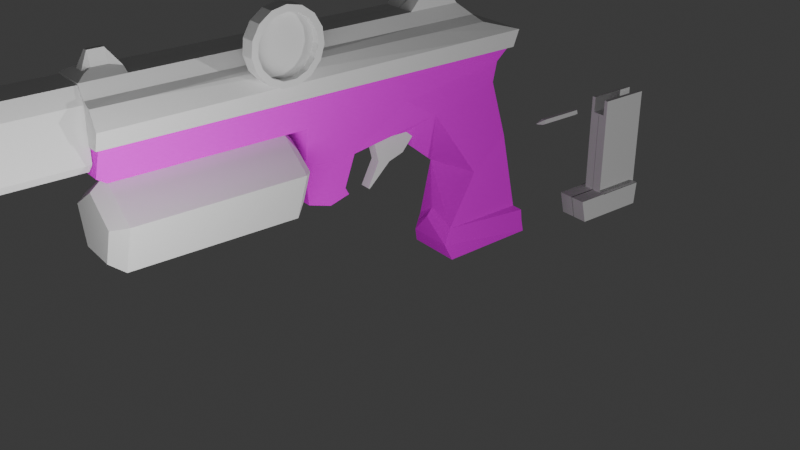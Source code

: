 # Source: Untitled11.blend  (saved by Blender 5.1.29; exported with 4.5.12 LTS)
import bpy
from mathutils import Matrix  # noqa: F401  (used for matrix-valued properties, if any)

bpy.ops.wm.read_factory_settings(use_empty=True)
scene = bpy.context.scene
scene.name = 'Scene'

# ---- collections
col_collection = bpy.data.collections.new('Collection'); scene.collection.children.link(col_collection)

# ---- images (referenced by path relative to the original .blend; pixels are not part of the script)
import os
ASSET_DIR = os.environ.get("B2B_ASSET_DIR", "")  # directory of the original .blend (textures are referenced by path, not embedded)
HERE = os.path.dirname(os.path.abspath(__file__))  # packed textures are extracted next to this script under _unpacked/

def load_image(name, relpath, width, height, colorspace="sRGB"):
    """Load a texture the original file referenced (path relative to the .blend, or extracted next to this script)."""
    p = next((c for c in (os.path.join(HERE, relpath), os.path.join(ASSET_DIR, relpath)) if relpath and os.path.exists(c)), "")
    if p:
        img = bpy.data.images.load(p, check_existing=True)
        img.name = name
    else:  # same state as the original file: an image datablock whose file is absent (Cycles renders it pink)
        img = bpy.data.images.new(name, width, height)
        img.source = "FILE"
        img.filepath = "//" + (relpath or name)
    img.colorspace_settings.name = colorspace
    return img
img_handleuvtext_png = load_image('HandleUVText.png', 'GasPistol/HandleUVText.png', 1024, 1024, 'sRGB')

# ---- materials (node trees are filled in below, after node groups)
mat_material_001 = bpy.data.materials.new('Material.001')

# ---- material node trees
mat_material_001.use_nodes = True; mat_material_001.node_tree.nodes.clear()
_N = mat_material_001.node_tree.nodes; _L = mat_material_001.node_tree.links
n0 = _N.new('ShaderNodeBsdfPrincipled'); n0.name = 'Principled BSDF'; n0.location = (-246, 244)
n0.inputs[2].default_value = 0.0
n0.inputs[3].default_value = 1.0
n1 = _N.new('ShaderNodeOutputMaterial'); n1.name = 'Material Output'; n1.location = (306, 10)
n2 = _N.new('ShaderNodeTexImage'); n2.name = 'Image Texture'; n2.location = (-587, 324)
n2.image = img_handleuvtext_png
n2.interpolation = 'Closest'
_L.new(n2.outputs[0], n0.inputs[0])
_L.new(n0.outputs[0], n1.inputs[0])
n1.is_active_output = True

# ---- world
world_world = bpy.data.worlds.new('World'); scene.world = world_world
world_world.use_nodes = True; world_world.node_tree.nodes.clear()
_N = world_world.node_tree.nodes; _L = world_world.node_tree.links
n0 = _N.new('ShaderNodeOutputWorld'); n0.name = 'World Output'; n0.location = (200, 100)
n1 = _N.new('ShaderNodeBackground'); n1.name = 'Background'; n1.location = (-200, 100)
n1.inputs[0].default_value = (0.05088, 0.05088, 0.05088, 1.0)
_L.new(n1.outputs[0], n0.inputs[0])
n0.is_active_output = True
world_world.color = (0.05088, 0.05088, 0.05088)
world_world.sun_shadow_jitter_overblur = 0.0

# ---- cameras
cam_camera = bpy.data.cameras.new('Camera')
cam_camera.clip_end = 100.0
cam_camera.ortho_scale = 7.314

# ---- lights
light_sun = bpy.data.lights.new('Sun', 'SUN')
light_sun.energy = 1.0
light_area = bpy.data.lights.new('Area', 'AREA')
light_area.size = 1.0
light_area.size_y = 1.0

# ---- meshes
me_cube_001 = bpy.data.meshes.new('Cube.001')
me_cube_001.from_pydata([(-0.01378, -0.08449, 0.01243), (0.03091, -0.1035, -0.1862), (-0.2664, -0.08449, -0.04896), (-0.1032, -0.1035, -0.2963), (0.01251, -0.1259, 0.1443), (-0.4094, -0.1259, 0.1436), (0.1122, -0.08449, -0.4939), (-0.1924, -0.08449, -0.4959), (0.143, -0.1014, -0.5571), (-0.2152, -0.08449, -0.5572), (0.1379, -0.1014, -0.512), (-0.2034, -0.08449, -0.5246), (0.153, -0.1014, -0.6036), (-0.1952, -0.1014, -0.6136), (-0.7567, -0.02916, -0.1329), (-0.7825, -0.1259, 0.1412), (-0.5627, -0.02916, -0.1316), (-0.5984, -0.1259, 0.1424), (-0.7459, -0.02916, -0.2641), (-0.6019, -0.02916, -0.2429), (-0.662, -0.02916, -0.2904), (-0.5881, -0.02916, -0.2691), (-0.3908, -0.08449, 0.02557), (0.00186, -0.08449, 0.08382), (-0.772, -0.08449, 0.02311), (-0.584, -0.08449, 0.02432), (-1.432, -0.1259, 0.1412), (-1.432, -0.08449, 0.02311), (-1.462, -0.1259, 0.1411), (-1.462, -0.08449, 0.04298), (-0.01378, 1.49e-08, 0.01243), (0.07139, 7.451e-09, -0.1421), (-0.3636, 2.98e-08, -0.1304), (-0.2168, 2.235e-08, -0.2522), (0.01251, 1.49e-08, 0.1443), (-0.4094, 2.98e-08, 0.1436), (0.1122, 7.451e-09, -0.4939), (-0.2089, 2.235e-08, -0.4403), (0.143, 7.451e-09, -0.5571), (-0.2152, 2.235e-08, -0.5572), (0.1379, 7.451e-09, -0.512), (-0.2315, 2.235e-08, -0.4691), (0.153, 7.451e-09, -0.6036), (-0.1952, 2.235e-08, -0.6136), (-0.7567, 2.98e-08, -0.1329), (-0.7825, 2.98e-08, 0.1412), (-0.5984, 2.98e-08, 0.1424), (-0.5627, 2.98e-08, -0.1316), (-0.7459, 2.98e-08, -0.2641), (-0.6019, 2.98e-08, -0.2429), (-0.662, 2.98e-08, -0.2904), (-0.5881, 2.98e-08, -0.2691), (-0.772, 2.98e-08, 0.02311), (0.00186, 1.49e-08, 0.08382), (-1.432, 2.98e-08, 0.1412), (-1.432, 2.98e-08, 0.02311), (-1.462, 2.98e-08, 0.1411), (-1.462, 2.98e-08, 0.04298)], [], [(30, 31, 1, 0), (0, 1, 3, 2), (3, 1, 6, 7), (23, 22, 5, 4), (53, 23, 4, 34), (33, 3, 7, 37), (9, 8, 12, 13), (11, 10, 8, 9), (41, 11, 9, 39), (37, 7, 11, 41), (7, 6, 10, 11), (39, 9, 13, 43), (15, 24, 27, 26), (46, 17, 15, 45), (25, 16, 14, 24), (22, 2, 16, 25), (35, 5, 17, 46), (44, 14, 18, 48), (14, 16, 19, 18), (18, 19, 21, 20), (48, 18, 20, 50), (5, 22, 25, 17), (17, 25, 24, 15), (30, 0, 23, 53), (0, 2, 22, 23), (26, 27, 29, 28), (45, 15, 26, 54), (54, 26, 28, 56), (27, 55, 57, 29), (29, 57, 56, 28), (24, 52, 55, 27), (14, 44, 52, 24), (21, 51, 50, 20), (16, 47, 49, 19), (19, 49, 51, 21), (2, 32, 47, 16), (8, 38, 42, 12), (13, 12, 42, 43), (6, 36, 40, 10), (10, 40, 38, 8), (1, 31, 36, 6), (4, 5, 35, 34), (2, 3, 33, 32)])
_uv = me_cube_001.uv_layers.new(name='UVMap')
_uv.uv.foreach_set('vector', [0.8064, 0.528, 0.8484, 0.4519, 0.8284, 0.4302, 0.8064, 0.528, 0.8064, 0.528, 0.8284, 0.4302, 0.7624, 0.3759, 0.682, 0.4978, 0.7624, 0.3759, 0.8284, 0.4302, 0.8685, 0.2786, 0.7184, 0.2776, 0.8141, 0.5632, 0.6207, 0.5345, 0.6116, 0.5926, 0.8194, 0.593, 0.8519, 0.5465, 0.9074, 0.5465, 0.9347, 0.5869, 0.8519, 0.5869, 0.7276, 0.3887, 0.7617, 0.3754, 0.7349, 0.3155, 0.7299, 0.3322, 0.7072, 0.2474, 0.8837, 0.2474, 0.8886, 0.2246, 0.7171, 0.2196, 0.713, 0.2634, 0.8811, 0.2697, 0.8837, 0.2474, 0.7072, 0.2474, 0.6419, 0.2113, 0.671, 0.17, 0.688, 0.17, 0.688, 0.2113, 0.6269, 0.2113, 0.656, 0.17, 0.671, 0.17, 0.6419, 0.2113, 0.7184, 0.2776, 0.8685, 0.2786, 0.8811, 0.2697, 0.713, 0.2634, 0.688, 0.2113, 0.688, 0.17, 0.7172, 0.1618, 0.7172, 0.2113, 0.4278, 0.5914, 0.4329, 0.5333, 0.1078, 0.5333, 0.1076, 0.5914, 0.5213, 0.6191, 0.5213, 0.6811, 0.4306, 0.6811, 0.4306, 0.6191, 0.5256, 0.5339, 0.536, 0.457, 0.4405, 0.4564, 0.4329, 0.5333, 0.6207, 0.5345, 0.682, 0.4978, 0.536, 0.457, 0.5256, 0.5339, 0.6143, 0.6191, 0.6143, 0.6811, 0.5213, 0.6811, 0.5213, 0.6191, 0.5086, 0.3601, 0.5086, 0.3482, 0.5622, 0.3482, 0.5622, 0.3601, 0.4405, 0.4564, 0.536, 0.457, 0.5167, 0.4022, 0.4458, 0.3918, 0.4458, 0.3918, 0.5167, 0.4022, 0.5235, 0.3893, 0.4871, 0.3788, 0.5622, 0.3601, 0.5622, 0.3482, 0.598, 0.3482, 0.598, 0.3601, 0.6116, 0.5926, 0.6207, 0.5345, 0.5256, 0.5339, 0.5185, 0.592, 0.5185, 0.592, 0.5256, 0.5339, 0.4329, 0.5333, 0.4278, 0.5914, 0.8519, 0.4984, 0.9074, 0.4984, 0.9074, 0.5465, 0.8519, 0.5465, 0.8064, 0.528, 0.682, 0.4978, 0.6207, 0.5345, 0.8141, 0.5632, 0.1076, 0.5914, 0.1078, 0.5333, 0.09303, 0.543, 0.09281, 0.5914, 0.4306, 0.6191, 0.4306, 0.6811, 0.1107, 0.6811, 0.1107, 0.6191, 0.1107, 0.6191, 0.1107, 0.6811, 0.09592, 0.6811, 0.09592, 0.6191, 0.176, 0.3257, 0.176, 0.3601, 0.1613, 0.3601, 0.1613, 0.3257, 0.05207, 0.5456, 0.09144, 0.5456, 0.09144, 0.5913, 0.03277, 0.5913, 0.4448, 0.3257, 0.4448, 0.3601, 0.176, 0.3601, 0.176, 0.3257, 0.5086, 0.3482, 0.5086, 0.3601, 0.4448, 0.3601, 0.4448, 0.3257, 0.6294, 0.3482, 0.6294, 0.3601, 0.598, 0.3601, 0.598, 0.3482, 0.6895, 0.3482, 0.6895, 0.3601, 0.6415, 0.3601, 0.6415, 0.3482, 0.6415, 0.3482, 0.6415, 0.3601, 0.6294, 0.3601, 0.6294, 0.3482, 0.682, 0.4978, 0.6341, 0.4576, 0.536, 0.457, 0.536, 0.457, 0.9106, 0.1618, 0.9106, 0.2113, 0.8874, 0.2113, 0.8874, 0.1618, 0.7172, 0.1618, 0.8874, 0.1618, 0.8874, 0.2113, 0.7172, 0.2113, 0.9481, 0.17, 0.9481, 0.2113, 0.9328, 0.2113, 0.9328, 0.1618, 0.9328, 0.1618, 0.9328, 0.2113, 0.9106, 0.2113, 0.9106, 0.1618, 0.8284, 0.4302, 0.8484, 0.4519, 0.8685, 0.2786, 0.8685, 0.2786, 0.822, 0.6811, 0.6143, 0.6811, 0.6143, 0.6191, 0.822, 0.6191, 0.682, 0.4978, 0.7624, 0.3759, 0.7064, 0.3976, 0.6341, 0.4576])
me_cube_001.materials.append(mat_material_001)
me_cube_001.update()
me_cube_005 = bpy.data.meshes.new('Cube.005')
me_cube_005.from_pydata([(-13.35, -1.335, -0.4673), (-13.35, -1.057, 0.04917), (-13.35, 0.004061, -0.4673), (-13.35, 0.004061, 0.04917), (0.3559, -1.335, -0.4088), (-0.8783, -1.057, -0.02661), (0.3559, 0.004061, -0.4088), (-0.8783, 0.004061, -0.02661), (-13.35, -1.139, -1.011), (-13.35, 0.004061, -1.011), (0.3343, -1.139, -1.011), (0.3343, 0.004061, -1.011), (-13.35, -0.8085, 0.1845), (-13.35, 0.004061, 0.1845), (-1.095, -0.8085, 0.1845), (-1.095, 0.004061, 0.1845), (-13.35, -0.5754, 0.5651), (-13.35, 0.004061, 0.5651), (-1.539, -0.5754, 0.5651), (-1.539, 0.004061, 0.5651), (-13.35, -1.05, -0.4673), (-13.35, -0.8309, 0.04917), (0.3559, -1.05, -0.4088), (-0.8783, -0.8309, -0.02661), (-13.35, -0.896, -1.011), (0.3343, -0.896, -1.011), (-13.35, -0.6356, 0.1845), (-1.095, -0.6356, 0.1845), (-13.35, -0.4521, 0.5651), (-1.539, -0.3924, 0.5651), (-1.623, -1.335, -0.4173), (-2.679, -1.057, -0.01567), (-1.642, 0.004061, -1.011), (-1.642, -1.139, -1.011), (-2.864, -0.8085, 0.1845), (-3.244, 0.004061, 0.5651), (-3.244, -0.5754, 0.5651), (-3.244, -0.1542, 0.5651), (-1.642, -0.896, -1.011), (-11.97, -1.057, 0.04081), (-11.84, 0.004061, -1.011), (-12.0, -0.8085, 0.1845), (-12.05, -0.5754, 0.5651), (-11.84, -0.896, -1.011), (-11.84, -1.335, -0.4609), (-11.84, -1.139, -1.011), (-12.05, 0.004061, 0.5651), (-12.05, -0.1542, 0.5651), (-1.982, -0.5754, 1.161), (-1.982, 0.004061, 0.735), (-1.982, -0.4032, 1.161), (-2.724, 0.004061, 0.735), (-2.724, -0.5754, 1.161), (-2.724, -0.4032, 1.161), (-13.06, -0.3398, 0.7059), (-13.06, 0.004061, 0.7059), (-13.06, -0.1542, 0.7059), (-12.05, -0.3398, 0.7059), (-12.05, 0.004061, 0.7059), (-12.05, -0.1542, 0.7059), (-12.84, -0.2262, 0.7728), (-12.84, 0.004061, 1.171), (-12.84, -0.0709, 1.171), (-12.38, -0.2262, 0.7728), (-12.38, 0.004061, 1.171), (-12.38, -0.0709, 1.171)], [], [(20, 21, 3, 2), (22, 23, 5, 4), (44, 39, 1, 0), (44, 0, 8, 45), (38, 25, 10, 33), (20, 2, 9, 24), (22, 4, 10, 25), (34, 14, 18, 36), (23, 7, 15, 27), (21, 1, 12, 26), (31, 5, 14, 34), (47, 46, 58, 59), (27, 15, 19, 29), (26, 12, 16, 28), (13, 26, 28, 17), (14, 27, 29, 18), (42, 47, 59, 57), (3, 21, 26, 13), (5, 23, 27, 14), (6, 22, 25, 11), (0, 20, 24, 8), (32, 11, 25, 38), (6, 7, 23, 22), (0, 1, 21, 20), (40, 32, 38, 43), (37, 36, 52, 53), (39, 31, 34, 41), (41, 34, 36, 42), (43, 38, 33, 45), (4, 30, 33, 10), (4, 5, 31, 30), (24, 43, 45, 8), (12, 41, 42, 16), (1, 39, 41, 12), (9, 40, 43, 24), (35, 46, 47, 37), (37, 47, 42, 36), (30, 44, 45, 33), (30, 31, 39, 44), (49, 51, 53, 50), (50, 53, 52, 48), (35, 37, 53, 51), (29, 19, 49, 50), (36, 18, 48, 52), (18, 29, 50, 48), (59, 58, 64, 65), (17, 28, 56, 55), (28, 16, 54, 56), (16, 42, 57, 54), (65, 62, 60, 63), (64, 61, 62, 65), (54, 57, 63, 60), (57, 59, 65, 63), (56, 54, 60, 62), (55, 56, 62, 61)])
_uv = me_cube_005.uv_layers.new(name='UVMap')
_uv.uv.foreach_set('vector', [0.1219, 0.6281, 0.1071, 0.6631, 0.05055, 0.6631, 0.05055, 0.6281, 0.9726, 0.4653, 0.9018, 0.4832, 0.9018, 0.4707, 0.9726, 0.4495, 0.2644, 0.6266, 0.257, 0.6538, 0.1825, 0.6542, 0.1825, 0.6262, 0.2644, 0.6266, 0.1825, 0.6262, 0.1825, 0.5967, 0.2643, 0.5967, 0.8124, 0.3773, 0.9195, 0.3773, 0.9195, 0.39, 0.8124, 0.39, 0.1219, 0.6281, 0.05055, 0.6281, 0.05055, 0.5912, 0.1115, 0.5912, 0.9207, 0.3938, 0.9207, 0.4087, 0.9195, 0.39, 0.9195, 0.3773, 0.7509, 0.6616, 0.8468, 0.6616, 0.8228, 0.6822, 0.7303, 0.6822, 0.9018, 0.4832, 0.9018, 0.5295, 0.8893, 0.5326, 0.8893, 0.4971, 0.1071, 0.6631, 0.1224, 0.6631, 0.1056, 0.6722, 0.09388, 0.6722, 0.7609, 0.6507, 0.8586, 0.6501, 0.8468, 0.6616, 0.7509, 0.6616, 0.1441, 0.5189, 0.1441, 0.5447, 0.1211, 0.5447, 0.1211, 0.5189, 0.8893, 0.4971, 0.8893, 0.5326, 0.8638, 0.5383, 0.8638, 0.5163, 0.09388, 0.6722, 0.1056, 0.6722, 0.0898, 0.698, 0.08145, 0.698, 0.05055, 0.6722, 0.09388, 0.6722, 0.08145, 0.698, 0.05055, 0.698, 0.8893, 0.4876, 0.8893, 0.4971, 0.8638, 0.5163, 0.8638, 0.5061, 0.1441, 0.4501, 0.1441, 0.5189, 0.1211, 0.5189, 0.1211, 0.4886, 0.05055, 0.6631, 0.1071, 0.6631, 0.09388, 0.6722, 0.05055, 0.6722, 0.9018, 0.4707, 0.9018, 0.4832, 0.8893, 0.4971, 0.8893, 0.4876, 0.9207, 0.3386, 0.9207, 0.3938, 0.9195, 0.3773, 0.9195, 0.3302, 0.1412, 0.6281, 0.1219, 0.6281, 0.1115, 0.5912, 0.128, 0.5912, 0.8124, 0.3302, 0.9195, 0.3302, 0.9195, 0.3773, 0.8124, 0.3773, 0.9726, 0.5238, 0.9018, 0.5295, 0.9018, 0.4832, 0.9726, 0.4653, 0.1412, 0.6281, 0.1224, 0.6631, 0.1071, 0.6631, 0.1219, 0.6281, 0.2594, 0.3302, 0.8124, 0.3302, 0.8124, 0.3773, 0.2594, 0.3773, 0.7659, 0.5295, 0.7659, 0.5061, 0.7958, 0.515, 0.7958, 0.5245, 0.257, 0.6538, 0.7609, 0.6507, 0.7509, 0.6616, 0.2557, 0.6616, 0.2557, 0.6616, 0.7509, 0.6616, 0.7303, 0.6822, 0.2531, 0.6822, 0.2594, 0.3773, 0.8124, 0.3773, 0.8124, 0.39, 0.2594, 0.39, 0.9255, 0.6294, 0.8182, 0.6289, 0.8172, 0.5967, 0.9243, 0.5967, 0.9255, 0.6294, 0.8586, 0.6501, 0.7609, 0.6507, 0.8182, 0.6289, 0.1776, 0.3773, 0.2594, 0.3773, 0.2594, 0.39, 0.1776, 0.39, 0.1825, 0.6616, 0.2557, 0.6616, 0.2531, 0.6822, 0.1825, 0.6822, 0.1825, 0.6542, 0.257, 0.6538, 0.2557, 0.6616, 0.1825, 0.6616, 0.1776, 0.3302, 0.2594, 0.3302, 0.2594, 0.3773, 0.1776, 0.3773, 0.7659, 0.5383, 0.2605, 0.5383, 0.2605, 0.5295, 0.7659, 0.5295, 0.7659, 0.5295, 0.2605, 0.5295, 0.2605, 0.5061, 0.7659, 0.5061, 0.8182, 0.6289, 0.2644, 0.6266, 0.2643, 0.5967, 0.8172, 0.5967, 0.8182, 0.6289, 0.7609, 0.6507, 0.257, 0.6538, 0.2644, 0.6266, 0.8384, 0.5408, 0.7958, 0.5408, 0.7958, 0.5245, 0.8384, 0.5245, 0.8384, 0.5245, 0.7958, 0.5245, 0.7958, 0.515, 0.8384, 0.515, 0.7659, 0.5383, 0.7659, 0.5295, 0.7958, 0.5245, 0.7958, 0.5408, 0.8638, 0.5163, 0.8638, 0.5383, 0.8384, 0.5408, 0.8384, 0.5245, 0.7303, 0.6822, 0.8228, 0.6822, 0.7987, 0.7145, 0.7585, 0.7145, 0.8638, 0.5061, 0.8638, 0.5163, 0.8384, 0.5245, 0.8384, 0.515, 0.2605, 0.5316, 0.2605, 0.5404, 0.2412, 0.5473, 0.2412, 0.5431, 0.1857, 0.5383, 0.1857, 0.513, 0.2025, 0.5316, 0.2025, 0.5404, 0.1857, 0.513, 0.1857, 0.5061, 0.2025, 0.5213, 0.2025, 0.5316, 0.1857, 0.5061, 0.2605, 0.5061, 0.2605, 0.5213, 0.2025, 0.5213, 0.2412, 0.5431, 0.2149, 0.5431, 0.2149, 0.5286, 0.2412, 0.5286, 0.2412, 0.5473, 0.2149, 0.5473, 0.2149, 0.5431, 0.2412, 0.5431, 0.2032, 0.5227, 0.258, 0.5227, 0.2398, 0.5263, 0.2149, 0.5263, 0.2605, 0.5213, 0.2605, 0.5316, 0.2412, 0.5431, 0.2412, 0.5286, 0.2025, 0.5316, 0.2025, 0.5213, 0.2149, 0.5286, 0.2149, 0.5431, 0.2025, 0.5404, 0.2025, 0.5316, 0.2149, 0.5431, 0.2149, 0.5473])
me_cube_005.update()
me_cylinder = bpy.data.meshes.new('Cylinder')
me_cylinder.from_pydata([(6.357e-08, 1.0, -0.158), (1.0, 0.0, -0.158), (6.357e-08, -1.0, -0.158), (-1.0, 0.0, -0.158), (2.176, -0.8222, -11.08), (-1.818, -0.9416, -11.08), (2.202, 0.006435, -11.08), (-1.819, 0.006435, -11.08), (2.176, -0.8222, -0.06542), (-1.818, -0.9416, -0.06542), (2.202, 0.006435, -0.06542), (-1.819, 0.006435, -0.06542), (-1.048, -1.338, -11.08), (-1.043, 0.006435, -11.08), (-1.043, 0.006435, -0.06542), (-1.048, -1.338, -0.06542), (1.754, 0.006435, -11.08), (1.754, 0.006435, -0.06542), (1.678, -1.281, -0.06542), (1.678, -1.281, -11.08)], [(0, 1), (1, 2), (2, 3), (3, 0)], [(12, 5, 7, 13), (14, 11, 9, 15), (15, 9, 5, 12), (6, 10, 8, 4), (11, 7, 5, 9), (18, 15, 12, 19), (17, 14, 15, 18), (19, 12, 13, 16), (4, 19, 16, 6), (10, 17, 18, 8), (8, 18, 19, 4)])
_uv = me_cylinder.uv_layers.new(name='UVMap')
_uv.uv.foreach_set('vector', [0.1215, 0.5973, 0.09704, 0.6448, 0.03852, 0.6449, 0.03852, 0.597, 0.9594, 0.5947, 0.9594, 0.6426, 0.9008, 0.6425, 0.8764, 0.595, 0.8327, 0.6007, 0.8327, 0.6482, 0.1529, 0.6482, 0.1529, 0.6007, 0.1531, 0.3144, 0.833, 0.3144, 0.833, 0.3655, 0.1531, 0.3655, 0.1528, 0.6635, 0.8327, 0.6635, 0.8327, 0.722, 0.1528, 0.722, 0.8327, 0.4325, 0.8327, 0.6007, 0.1529, 0.6007, 0.1529, 0.4325, 0.9594, 0.4221, 0.9594, 0.5947, 0.8764, 0.595, 0.8799, 0.4268, 0.118, 0.4291, 0.1215, 0.5973, 0.03852, 0.597, 0.03852, 0.4244, 0.08966, 0.3983, 0.118, 0.4291, 0.03852, 0.4244, 0.03852, 0.3967, 0.9594, 0.3944, 0.9594, 0.4221, 0.8799, 0.4268, 0.9082, 0.396, 0.8327, 0.4018, 0.8327, 0.4325, 0.1529, 0.4325, 0.1529, 0.4018])
me_cylinder.update()
me_cylinder_002 = bpy.data.meshes.new('Cylinder.002')
me_cylinder_002.from_pydata([(-0.342, 0.9397, -1.943), (-0.342, 0.9397, 1.905), (0.788, 0.6157, -1.943), (0.788, 0.6157, 1.905), (0.829, -0.5592, -1.943), (0.829, -0.5592, 1.905), (-0.2756, -0.9613, -1.943), (-0.2756, -0.9613, 1.905), (-0.9994, -0.0349, -1.943), (-0.9994, -0.0349, 1.905), (-0.25, 0.6869, -2.254), (0.576, 0.4501, -2.254), (0.606, -0.4088, -2.254), (-0.2015, -0.7027, -2.254), (-0.7306, -0.02551, -2.254), (-0.2363, 0.6491, 2.169), (0.5444, 0.4253, 2.169), (0.5727, -0.3863, 2.169), (-0.1904, -0.664, 2.169), (-0.6904, -0.02411, 2.169), (-0.1213, 0.3332, 2.169), (0.2794, 0.2183, 2.169), (0.2939, -0.1983, 2.169), (-0.09772, -0.3408, 2.169), (-0.3543, -0.01237, 2.169), (-0.06277, 0.1724, 2.435), (0.1446, 0.113, 2.435), (0.1521, -0.1026, 2.435), (-0.05058, -0.1764, 2.435), (-0.1834, -0.006405, 2.435)], [], [(0, 1, 3, 2), (2, 3, 5, 4), (4, 5, 7, 6), (5, 3, 16, 17), (6, 7, 9, 8), (8, 9, 1, 0), (6, 8, 14, 13), (10, 11, 12, 13, 14), (2, 4, 12, 11), (8, 0, 10, 14), (0, 2, 11, 10), (4, 6, 13, 12), (19, 18, 23, 24), (1, 9, 19, 15), (3, 1, 15, 16), (7, 5, 17, 18), (9, 7, 18, 19), (20, 24, 29, 25), (17, 16, 21, 22), (15, 19, 24, 20), (18, 17, 22, 23), (16, 15, 20, 21), (26, 25, 29, 28, 27), (23, 22, 27, 28), (21, 20, 25, 26), (24, 23, 28, 29), (22, 21, 26, 27)])
_uv = me_cylinder_002.uv_layers.new(name='UVMap')
_uv.uv.foreach_set('vector', [0.04443, 0.8043, 0.6454, 0.8043, 0.6454, 0.9318, 0.04443, 0.9318, 0.03956, 0.07324, 0.649, 0.07324, 0.649, 0.317, 0.03956, 0.317, 0.04475, 0.3354, 0.6457, 0.3354, 0.6457, 0.5079, 0.04475, 0.5079, 0.7483, 0.2863, 0.927, 0.2925, 0.898, 0.3296, 0.7746, 0.3253, 0.04475, 0.5079, 0.6457, 0.5079, 0.6457, 0.621, 0.04475, 0.621, 0.04443, 0.6393, 0.6454, 0.6393, 0.6454, 0.8043, 0.04443, 0.8043, 0.978, 0.8034, 0.8389, 0.9164, 0.8375, 0.8744, 0.9392, 0.7918, 0.7306, 0.7994, 0.7661, 0.6705, 0.8951, 0.6658, 0.9392, 0.7918, 0.8375, 0.8744, 0.7413, 0.6374, 0.9177, 0.631, 0.8951, 0.6658, 0.7661, 0.6705, 0.8389, 0.9164, 0.6926, 0.8138, 0.7306, 0.7994, 0.8375, 0.8744, 0.6926, 0.8138, 0.7413, 0.6374, 0.7661, 0.6705, 0.7306, 0.7994, 0.9177, 0.631, 0.978, 0.8034, 0.9392, 0.7918, 0.8951, 0.6658, 0.8297, 0.5173, 0.7324, 0.4413, 0.7815, 0.4272, 0.8315, 0.4662, 0.9762, 0.4643, 0.828, 0.5643, 0.8297, 0.5173, 0.932, 0.4483, 0.927, 0.2925, 0.9762, 0.4643, 0.932, 0.4483, 0.898, 0.3296, 0.6872, 0.4542, 0.7483, 0.2863, 0.7746, 0.3253, 0.7324, 0.4413, 0.828, 0.5643, 0.6872, 0.4542, 0.7324, 0.4413, 0.8297, 0.5173, 0.884, 0.4308, 0.8315, 0.4662, 0.8324, 0.4402, 0.8596, 0.4219, 0.7746, 0.3253, 0.898, 0.3296, 0.8665, 0.3699, 0.8032, 0.3676, 0.932, 0.4483, 0.8297, 0.5173, 0.8315, 0.4662, 0.884, 0.4308, 0.7324, 0.4413, 0.7746, 0.3253, 0.8032, 0.3676, 0.7815, 0.4272, 0.898, 0.3296, 0.932, 0.4483, 0.884, 0.4308, 0.8665, 0.3699, 0.8505, 0.3903, 0.8596, 0.4219, 0.8324, 0.4402, 0.8065, 0.42, 0.8177, 0.3892, 0.7815, 0.4272, 0.8032, 0.3676, 0.8177, 0.3892, 0.8065, 0.42, 0.8665, 0.3699, 0.884, 0.4308, 0.8596, 0.4219, 0.8505, 0.3903, 0.8315, 0.4662, 0.7815, 0.4272, 0.8065, 0.42, 0.8324, 0.4402, 0.8032, 0.3676, 0.8665, 0.3699, 0.8505, 0.3903, 0.8177, 0.3892])
me_cylinder_002.update()
me_cube_006 = bpy.data.meshes.new('Cube.006')
me_cube_006.from_pydata([(-5.407, -1.0, -0.8305), (0.9069, -1.0, 4.093), (-5.407, 1.0, -0.8305), (0.9069, 1.0, 4.093), (4.687, -1.0, -2.526), (3.204, -1.0, 3.543), (4.687, 1.0, -2.526), (3.204, 1.0, 3.543), (-1.974, -1.0, 3.141), (-1.974, 1.0, 3.141), (3.95, 1.0, 0.4888), (3.95, -1.0, 0.4888), (5.18, -1.0, 8.142), (5.18, 1.0, 8.142), (5.442, -1.0, 7.973), (5.442, 1.0, 7.973)], [], [(8, 1, 3, 9), (9, 3, 7, 10), (10, 7, 5, 11), (11, 5, 1, 8), (2, 6, 4, 0), (5, 7, 15, 14), (4, 11, 8, 0), (6, 10, 11, 4), (2, 9, 10, 6), (0, 8, 9, 2), (15, 13, 12, 14), (3, 1, 12, 13), (1, 5, 14, 12), (7, 3, 13, 15)])
_uv = me_cube_006.uv_layers.new(name='UVMap')
_uv.uv.foreach_set('vector', [0.2719, 0.5001, 0.3627, 0.633, 0.2986, 0.6833, 0.2459, 0.5855, 0.8117, 0.6966, 0.6863, 0.6551, 0.5863, 0.6791, 0.5538, 0.8121, 0.1744, 0.8955, 0.2732, 0.9257, 0.2862, 0.9907, 0.1455, 0.9612, 0.825, 0.3388, 0.7942, 0.2126, 0.6993, 0.1898, 0.5803, 0.2292, 0.08503, 0.536, 0.08319, 0.856, 0.01913, 0.8884, 0.01913, 0.4929, 0.2862, 0.9907, 0.2732, 0.9257, 0.4191, 0.8504, 0.4719, 0.8902, 0.8555, 0.4633, 0.825, 0.3388, 0.5803, 0.2292, 0.4384, 0.3933, 0.08319, 0.856, 0.1744, 0.8955, 0.1455, 0.9612, 0.01913, 0.8884, 0.9612, 0.8695, 0.8117, 0.6966, 0.5538, 0.8121, 0.5217, 0.9433, 0.01913, 0.4929, 0.2719, 0.5001, 0.2459, 0.5855, 0.08503, 0.536, 0.4191, 0.8504, 0.4236, 0.8419, 0.4873, 0.8421, 0.4719, 0.8902, 0.2986, 0.6833, 0.3627, 0.633, 0.4873, 0.8421, 0.4236, 0.8419, 0.6993, 0.1898, 0.7942, 0.2126, 0.8867, 0.02953, 0.8759, 0.02253, 0.5863, 0.6791, 0.6863, 0.6551, 0.5002, 0.4788, 0.4888, 0.4862])
me_cube_006.update()
me_cube_007 = bpy.data.meshes.new('Cube.007')
me_cube_007.from_pydata([(-0.2872, -1.0, -0.501), (-0.6436, -1.0, 1.048), (4.517, -1.0, -0.501), (4.659, -1.0, 1.048), (1.526, -1.0, -0.501), (1.358, -1.0, 1.048), (4.659, -1.035, 1.048), (1.358, -1.035, 1.048), (4.659, -0.6537, 1.048), (1.358, -0.6537, 1.048), (4.659, -0.6537, 6.489), (1.358, -0.6537, 6.489), (4.659, -0.403, 6.489), (1.358, -0.403, 6.489), (-0.2872, 0.03196, -0.501), (-0.6436, 0.03196, 1.048), (4.517, 0.03196, -0.501), (4.659, 0.03196, 1.048), (1.358, 0.03196, 1.048), (1.526, 0.03196, -0.501), (4.659, -0.002683, 1.048), (1.358, -0.002683, 1.048), (4.659, -0.007314, 1.048), (1.358, -0.007314, 1.048), (4.659, -0.007314, 6.489), (1.358, -0.007314, 6.489), (4.659, -0.01036, 6.489), (1.358, -0.01036, 6.489), (4.659, -0.6537, 6.489), (1.358, -0.6537, 6.489), (1.358, -0.403, 6.489), (4.659, -0.6537, 7.52), (1.358, -0.6537, 7.52), (4.659, -0.403, 7.52), (1.358, -0.403, 7.52), (4.659, -0.6537, 7.52), (1.358, -0.6537, 7.52), (1.358, -0.403, 7.52)], [], [(16, 17, 3, 2), (4, 5, 1, 0), (19, 16, 2, 4), (18, 15, 1, 5), (14, 19, 4, 0), (2, 3, 5, 4), (18, 5, 7, 21), (5, 3, 6, 7), (23, 9, 11, 25), (21, 7, 9, 23), (7, 6, 8, 9), (12, 13, 34, 33), (9, 8, 10, 11), (26, 27, 13, 12), (25, 11, 13, 27), (10, 24, 26, 12), (8, 22, 24, 10), (6, 20, 22, 8), (3, 17, 20, 6), (0, 1, 15, 14), (10, 12, 33, 31), (10, 28, 35, 31), (32, 31, 33, 34), (34, 32, 36, 37), (32, 31, 35, 36), (28, 29, 36, 35), (30, 13, 34, 37), (29, 30, 37, 36)])
_uv = me_cube_007.uv_layers.new(name='UVMap')
_uv.uv.foreach_set('vector', [0.219, 0.1544, 0.219, 0.1399, 0.1146, 0.1399, 0.1146, 0.1544, 0.5867, 0.1454, 0.5764, 0.2405, 0.4534, 0.2405, 0.4753, 0.1454, 0.219, 0.457, 0.219, 0.1544, 0.1146, 0.1544, 0.1146, 0.457, 0.219, 0.474, 0.219, 0.6766, 0.1146, 0.6766, 0.1146, 0.474, 0.219, 0.6405, 0.219, 0.457, 0.1146, 0.457, 0.1146, 0.6405, 0.7705, 0.1454, 0.7793, 0.2405, 0.5764, 0.2405, 0.5867, 0.1454, -0.2701, 0.6938, -0.2701, 0.8203, -0.2701, 0.8203, -0.2701, 0.6953, -0.3086, 0.8353, -0.3125, 0.6719, -0.3125, 0.6719, -0.3086, 0.8353, 0.3402, 0.2461, 0.3799, 0.2461, 0.3799, 0.5806, 0.3402, 0.5806, -0.2701, 0.6953, -0.2701, 0.8203, -0.2701, 0.8203, -0.2701, 0.6938, 0.111, 0.474, 0.111, 0.1399, 0.1496, 0.1399, 0.1496, 0.474, 0.7905, 0.6701, 0.5876, 0.6701, 0.5876, 0.7335, 0.7905, 0.7335, 0.5764, 0.2405, 0.7793, 0.2405, 0.7793, 0.575, 0.5764, 0.575, 0.2147, 0.1399, 0.2147, 0.474, 0.175, 0.474, 0.175, 0.1399, -0.2701, 0.6938, -0.2701, 0.8203, -0.2701, 0.8203, -0.2701, 0.6938, -0.3125, 0.6719, -0.3125, 0.6719, -0.3125, 0.6719, -0.3125, 0.6719, 0.9103, 0.2405, 0.9501, 0.2405, 0.9501, 0.575, 0.9103, 0.575, -0.3125, 0.6719, -0.3125, 0.6719, -0.3125, 0.6719, -0.3125, 0.6719, -0.3125, 0.6719, -0.3125, 0.6719, -0.3125, 0.6719, -0.3125, 0.6719, 0.4012, 0.151, 0.4012, 0.2461, 0.3378, 0.2461, 0.3378, 0.151, 0.9103, 0.575, 0.9257, 0.575, 0.9257, 0.6384, 0.9103, 0.6384, 0.0268, 0.0184, 0.0268, 0.0184, 0.0268, 0.0184, 0.0268, 0.0184, 0.1496, 0.474, 0.1496, 0.1399, 0.175, 0.1399, 0.175, 0.474, -0.3086, 0.8353, -0.3086, 0.8353, -0.3086, 0.8353, -0.3086, 0.8353, -0.3086, 0.8353, -0.3086, 0.6797, -0.3086, 0.6797, -0.3086, 0.8353, 0.7793, 0.575, 0.5764, 0.575, 0.5764, 0.6384, 0.7793, 0.6384, 0.0268, 0.0184, 0.0268, 0.0184, 0.0268, 0.0184, 0.0268, 0.0184, 0.3799, 0.5806, 0.3645, 0.5806, 0.3645, 0.644, 0.3799, 0.644])
me_cube_007.update()
me_cylinder_003 = bpy.data.meshes.new('Cylinder.003')
me_cylinder_003.from_pydata([(-1.382e-06, 1.0, -8.1), (9.853e-07, 1.0, 6.06), (0.9511, 0.309, -8.1), (0.9511, 0.309, 6.06), (0.5878, -0.809, -8.1), (0.5878, -0.809, 6.06), (-0.5878, -0.809, -8.1), (-0.5878, -0.809, 6.06), (-0.9511, 0.309, -8.1), (-0.9511, 0.309, 6.06), (-1.808e-06, 0.189, -10.81), (0.1797, 0.05839, -10.81), (0.1111, -0.1529, -10.81), (-0.1111, -0.1529, -10.81), (-0.1797, 0.05839, -10.81), (2.69e-07, 1.0, 1.776), (0.9511, 0.309, 1.776), (0.5878, -0.809, 1.776), (-0.5878, -0.809, 1.776), (-0.9511, 0.309, 1.776)], [], [(15, 1, 3, 16), (16, 3, 5, 17), (17, 5, 7, 18), (3, 1, 9, 7, 5), (18, 7, 9, 19), (19, 9, 1, 15), (6, 8, 14, 13), (10, 11, 12, 13, 14), (2, 4, 12, 11), (8, 0, 10, 14), (0, 2, 11, 10), (4, 6, 13, 12), (8, 19, 15, 0), (6, 18, 19, 8), (4, 17, 18, 6), (2, 16, 17, 4), (0, 15, 16, 2)])
_uv = me_cylinder_003.uv_layers.new(name='UVMap')
_uv.uv.foreach_set('vector', [3.47e-08, 0.2532, 4.241e-08, -6.403e-15, 0.0697, -1.052e-08, 0.0697, 0.2532, 0.0697, 0.2532, 0.0697, 2.447e-08, 0.1394, 2.068e-08, 0.1394, 0.2532, 0.2788, 0.2532, 0.2788, -3.773e-08, 0.3485, -2.595e-08, 0.3485, 0.2532, 0.4148, 3.044e-09, 0.4558, 0.05639, 0.4148, 0.1128, 0.3485, 0.09124, 0.3485, 0.02154, 0.1394, 0.2532, 0.1394, 2.237e-08, 0.2091, 3.355e-08, 0.2091, 0.2532, 0.2091, 0.2532, 0.2091, 1.368e-08, 0.2788, 8.815e-09, 0.2788, 0.2532, 0.1394, 0.8369, 0.2091, 0.8369, 0.1808, 1.0, 0.1677, 1.0, 0.4199, 0.1527, 0.4074, 0.1486, 0.4074, 0.1354, 0.4199, 0.1314, 0.4277, 0.142, 0.0697, 0.8369, 0.1394, 0.8369, 0.1111, 1.0, 0.09796, 1.0, 0.2091, 0.8369, 0.2788, 0.8369, 0.2505, 1.0, 0.2374, 1.0, 2.688e-09, 0.8369, 0.0697, 0.8369, 0.04143, 1.0, 0.02826, 1.0, 0.2788, 0.8369, 0.3485, 0.8369, 0.3202, 1.0, 0.3071, 1.0, 0.2091, 0.8369, 0.2091, 0.2532, 0.2788, 0.2532, 0.2788, 0.8369, 0.1394, 0.8369, 0.1394, 0.2532, 0.2091, 0.2532, 0.2091, 0.8369, 0.2788, 0.8369, 0.2788, 0.2532, 0.3485, 0.2532, 0.3485, 0.8369, 0.0697, 0.8369, 0.0697, 0.2532, 0.1394, 0.2532, 0.1394, 0.8369, 2.688e-09, 0.8369, 3.47e-08, 0.2532, 0.0697, 0.2532, 0.0697, 0.8369])
me_cylinder_003.update()
me_cylinder_001 = bpy.data.meshes.new('Cylinder.001')
me_cylinder_001.from_pydata([(0.0, 1.0, 0.5934), (0.0, 1.0, 1.0), (0.4067, 0.9135, 0.5934), (0.4067, 0.9135, 1.0), (0.7431, 0.6691, 0.5934), (0.7431, 0.6691, 1.0), (0.9511, 0.309, 0.5934), (0.9511, 0.309, 1.0), (0.9945, -0.1045, 0.5934), (0.9945, -0.1045, 1.0), (0.866, -0.5, 0.5934), (0.866, -0.5, 1.0), (0.5878, -0.809, 0.5934), (0.5878, -0.809, 1.0), (0.2079, -0.9781, 0.5934), (0.2079, -0.9781, 1.0), (-0.2079, -0.9781, 0.5934), (-0.2079, -0.9781, 1.0), (-0.5878, -0.809, 0.5934), (-0.5878, -0.809, 1.0), (-0.866, -0.5, 0.5934), (-0.866, -0.5, 1.0), (-0.9945, -0.1045, 0.5934), (-0.9945, -0.1045, 1.0), (-0.9511, 0.309, 0.5934), (-0.9511, 0.309, 1.0), (-0.7431, 0.6691, 0.5934), (-0.7431, 0.6691, 1.0), (-0.4067, 0.9135, 0.5934), (-0.4067, 0.9135, 1.0), (0.3345, 0.7513, 1.0), (-1.693e-07, 0.8224, 1.0), (0.6112, 0.5503, 1.0), (0.7822, 0.2541, 1.0), (0.8179, -0.08597, 1.0), (0.7122, -0.4112, 1.0), (0.4834, -0.6654, 1.0), (0.171, -0.8045, 1.0), (-0.171, -0.8045, 1.0), (-0.4834, -0.6654, 1.0), (-0.7122, -0.4112, 1.0), (-0.8179, -0.08597, 1.0), (-0.7822, 0.2541, 1.0), (-0.6112, 0.5503, 1.0), (-0.3345, 0.7513, 1.0), (0.3345, 0.7513, 0.7981), (-1.723e-07, 0.8224, 0.7981), (0.6112, 0.5503, 0.7981), (0.7822, 0.2541, 0.7981), (0.8179, -0.08597, 0.7981), (0.7122, -0.4112, 0.7981), (0.4834, -0.6654, 0.7981), (0.171, -0.8045, 0.7981), (-0.171, -0.8045, 0.7981), (-0.4834, -0.6654, 0.7981), (-0.7122, -0.4112, 0.7981), (-0.8179, -0.08597, 0.7981), (-0.7822, 0.2541, 0.7981), (-0.6112, 0.5503, 0.7981), (-0.3345, 0.7513, 0.7981), (0.3442, 0.5359, 0.4527), (0.3442, 0.5358, 0.6111), (0.4195, 0.4812, 0.4527), (0.4195, 0.4811, 0.6111), (0.3908, 0.3926, 0.4526), (0.3908, 0.3925, 0.6111), (0.2976, 0.3926, 0.4526), (0.2976, 0.3925, 0.6111), (0.2688, 0.4812, 0.4527), (0.2688, 0.4811, 0.6111), (0.3442, 0.3661, 0.248), (0.3834, 0.3447, 0.2666), (0.3684, 0.31, 0.2969), (0.32, 0.31, 0.2969), (0.305, 0.3447, 0.2666), (0.3442, 0.01268, 0.1281), (0.3834, 0.003178, 0.155), (0.3684, -0.01219, 0.1984), (0.32, -0.01219, 0.1984), (0.305, 0.003178, 0.155), (0.3442, -0.1417, -0.07822), (0.3834, -0.1646, -0.06124), (0.3684, -0.2015, -0.03376), (0.32, -0.2015, -0.03376), (0.305, -0.1646, -0.06124), (-0.1432, 0.2656, 0.4527), (-0.1432, 0.2655, 0.6111), (-0.06784, 0.2108, 0.4527), (-0.06784, 0.2108, 0.6111), (-0.09662, 0.1223, 0.4526), (-0.09662, 0.1222, 0.6111), (-0.1898, 0.1223, 0.4526), (-0.1898, 0.1222, 0.6111), (-0.2185, 0.2108, 0.4527), (-0.2185, 0.2108, 0.6111), (-0.3089, 0.09583, 0.248), (-0.2697, 0.07437, 0.2666), (-0.2847, 0.03964, 0.2969), (-0.3331, 0.03964, 0.2969), (-0.348, 0.07437, 0.2666), (-0.2851, 0.01268, 0.1281), (-0.246, 0.003178, 0.155), (-0.2609, -0.01219, 0.1984), (-0.3093, -0.01219, 0.1984), (-0.3243, 0.003178, 0.155), (-0.3732, -0.1453, 0.005267), (-0.334, -0.1681, 0.02225), (-0.349, -0.205, 0.04973), (-0.3974, -0.205, 0.04973), (-0.4124, -0.1681, 0.02225)], [], [(0, 1, 3, 2), (2, 3, 5, 4), (4, 5, 7, 6), (6, 7, 9, 8), (8, 9, 11, 10), (10, 11, 13, 12), (12, 13, 15, 14), (14, 15, 17, 16), (16, 17, 19, 18), (18, 19, 21, 20), (20, 21, 23, 22), (22, 23, 25, 24), (24, 25, 27, 26), (1, 29, 44, 31), (26, 27, 29, 28), (28, 29, 1, 0), (0, 2, 4, 6, 8, 10, 12, 14, 16, 18, 20, 22, 24, 26, 28), (36, 35, 50, 51), (7, 5, 32, 33), (17, 15, 37, 38), (3, 1, 31, 30), (27, 25, 42, 43), (13, 11, 35, 36), (23, 21, 40, 41), (9, 7, 33, 34), (19, 17, 38, 39), (29, 27, 43, 44), (5, 3, 30, 32), (15, 13, 36, 37), (25, 23, 41, 42), (11, 9, 34, 35), (21, 19, 39, 40), (45, 46, 59, 58, 57, 56, 55, 54, 53, 52, 51, 50, 49, 48, 47), (44, 43, 58, 59), (37, 36, 51, 52), (31, 44, 59, 46), (38, 37, 52, 53), (30, 31, 46, 45), (39, 38, 53, 54), (32, 30, 45, 47), (40, 39, 54, 55), (33, 32, 47, 48), (41, 40, 55, 56), (34, 33, 48, 49), (42, 41, 56, 57), (35, 34, 49, 50), (43, 42, 57, 58), (60, 62, 63, 61), (62, 64, 65, 63), (64, 66, 67, 65), (63, 65, 67, 69, 61), (66, 68, 69, 67), (68, 60, 61, 69), (66, 73, 74, 68), (74, 79, 75, 70), (62, 71, 72, 64), (68, 74, 70, 60), (60, 70, 71, 62), (64, 72, 73, 66), (78, 83, 84, 79), (72, 77, 78, 73), (70, 75, 76, 71), (73, 78, 79, 74), (71, 76, 77, 72), (80, 84, 83, 82, 81), (76, 81, 82, 77), (79, 84, 80, 75), (77, 82, 83, 78), (75, 80, 81, 76), (85, 86, 88, 87), (87, 88, 90, 89), (89, 90, 92, 91), (88, 86, 94, 92, 90), (91, 92, 94, 93), (93, 94, 86, 85), (91, 93, 99, 98), (99, 95, 100, 104), (87, 89, 97, 96), (93, 85, 95, 99), (85, 87, 96, 95), (89, 91, 98, 97), (103, 104, 109, 108), (97, 98, 103, 102), (95, 96, 101, 100), (98, 99, 104, 103), (96, 97, 102, 101), (105, 106, 107, 108, 109), (101, 102, 107, 106), (104, 100, 105, 109), (102, 103, 108, 107), (100, 101, 106, 105)])
_uv = me_cylinder_001.uv_layers.new(name='UVMap')
_uv.uv.foreach_set('vector', [0.272, 0.1426, 0.307, 0.1081, 0.342, 0.1607, 0.2965, 0.1789, 0.2965, 0.1789, 0.342, 0.1607, 0.3541, 0.2235, 0.3039, 0.2224, 0.3039, 0.2224, 0.3541, 0.2235, 0.3412, 0.2877, 0.2941, 0.2657, 0.2941, 0.2657, 0.3412, 0.2877, 0.3024, 0.3451, 0.2669, 0.3011, 0.2669, 0.3011, 0.3024, 0.3451, 0.2367, 0.3706, 0.2252, 0.3192, 0.2252, 0.3192, 0.2367, 0.3706, 0.1707, 0.369, 0.1807, 0.3193, 0.1807, 0.3193, 0.1707, 0.369, 0.1116, 0.3432, 0.1398, 0.3019, 0.1398, 0.3019, 0.1116, 0.3432, 0.06673, 0.2976, 0.1086, 0.2702, 0.1086, 0.2702, 0.06673, 0.2976, 0.04188, 0.2379, 0.09181, 0.2292, 0.09181, 0.2292, 0.04188, 0.2379, 0.04188, 0.1712, 0.09293, 0.1838, 0.09293, 0.1838, 0.04188, 0.1712, 0.06969, 0.1063, 0.1126, 0.1433, 0.1126, 0.1433, 0.06969, 0.1063, 0.1283, 0.06935, 0.1488, 0.1171, 0.1488, 0.1171, 0.1283, 0.06935, 0.1928, 0.0584, 0.1924, 0.1085, 0.6994, 0.5353, 0.5915, 0.5124, 0.6107, 0.4694, 0.6994, 0.4882, 0.1924, 0.1085, 0.1928, 0.0584, 0.255, 0.0723, 0.2355, 0.1177, 0.2355, 0.1177, 0.255, 0.0723, 0.307, 0.1081, 0.272, 0.1426, 0.272, 0.1426, 0.2965, 0.1789, 0.3039, 0.2224, 0.2941, 0.2657, 0.2669, 0.3011, 0.2252, 0.3192, 0.1807, 0.3193, 0.1398, 0.3019, 0.1086, 0.2702, 0.09181, 0.2292, 0.09293, 0.1838, 0.1126, 0.1433, 0.1488, 0.1171, 0.1924, 0.1085, 0.2355, 0.1177, 0.1918, 0.3852, 0.2352, 0.3868, 0.2296, 0.4085, 0.1953, 0.4069, 0.9515, 0.3521, 0.8964, 0.4476, 0.8614, 0.4161, 0.9067, 0.3376, 0.6442, 0.01087, 0.7545, 0.01087, 0.7447, 0.05691, 0.654, 0.05691, 0.8072, 0.5124, 0.6994, 0.5353, 0.6994, 0.4882, 0.788, 0.4694, 0.5023, 0.4476, 0.4472, 0.3521, 0.492, 0.3376, 0.5373, 0.4161, 0.8552, 0.0557, 0.929, 0.1376, 0.8882, 0.1612, 0.8275, 0.09379, 0.4357, 0.2425, 0.4698, 0.1376, 0.5105, 0.1612, 0.4825, 0.2474, 0.963, 0.2425, 0.9515, 0.3521, 0.9067, 0.3376, 0.9162, 0.2474, 0.5435, 0.0557, 0.6442, 0.01087, 0.654, 0.05691, 0.5712, 0.09379, 0.5915, 0.5124, 0.5023, 0.4476, 0.5373, 0.4161, 0.6107, 0.4694, 0.8964, 0.4476, 0.8072, 0.5124, 0.788, 0.4694, 0.8614, 0.4161, 0.7545, 0.01087, 0.8552, 0.0557, 0.8275, 0.09379, 0.7447, 0.05691, 0.4472, 0.3521, 0.4357, 0.2425, 0.4825, 0.2474, 0.492, 0.3376, 0.929, 0.1376, 0.963, 0.2425, 0.9162, 0.2474, 0.8882, 0.1612, 0.4698, 0.1376, 0.5435, 0.0557, 0.5712, 0.09379, 0.5105, 0.1612, 0.788, 0.4694, 0.6994, 0.4882, 0.6107, 0.4694, 0.5373, 0.4161, 0.492, 0.3376, 0.4825, 0.2474, 0.5105, 0.1612, 0.5712, 0.09379, 0.654, 0.05691, 0.7447, 0.05691, 0.8275, 0.09379, 0.8882, 0.1612, 0.9162, 0.2474, 0.9067, 0.3376, 0.8614, 0.4161, 0.2408, 0.5842, 0.1988, 0.5912, 0.1997, 0.5695, 0.2331, 0.564, 0.1516, 0.4006, 0.1918, 0.3852, 0.1953, 0.4069, 0.1633, 0.4191, 0.2768, 0.5615, 0.2408, 0.5842, 0.2331, 0.564, 0.2618, 0.546, 0.1206, 0.4305, 0.1516, 0.4006, 0.1633, 0.4191, 0.1387, 0.4429, 0.3009, 0.5265, 0.2768, 0.5615, 0.2618, 0.546, 0.281, 0.518, 0.1036, 0.4701, 0.1206, 0.4305, 0.1387, 0.4429, 0.1252, 0.4744, 0.3094, 0.4847, 0.3009, 0.5265, 0.281, 0.518, 0.2876, 0.4848, 0.1036, 0.5136, 0.1036, 0.4701, 0.1252, 0.4744, 0.1255, 0.5088, 0.3007, 0.4425, 0.3094, 0.4847, 0.2876, 0.4848, 0.2804, 0.4515, 0.1214, 0.5548, 0.1036, 0.5136, 0.1255, 0.5088, 0.1398, 0.5401, 0.2756, 0.4061, 0.3007, 0.4425, 0.2804, 0.4515, 0.2603, 0.424, 0.157, 0.5812, 0.1214, 0.5548, 0.1398, 0.5401, 0.1667, 0.5612, 0.2352, 0.3868, 0.2756, 0.4061, 0.2603, 0.424, 0.2296, 0.4085, 0.1988, 0.5912, 0.157, 0.5812, 0.1667, 0.5612, 0.1997, 0.5695, 0.5553, 0.6405, 0.5211, 0.6547, 0.4972, 0.6115, 0.5314, 0.5974, 0.4021, 0.6431, 0.3748, 0.6685, 0.3316, 0.6228, 0.3589, 0.5974, 0.449, 0.9881, 0.4116, 0.9881, 0.4116, 0.9502, 0.449, 0.9502, 0.4304, 0.9502, 0.4116, 0.9259, 0.4304, 0.8936, 0.4609, 0.898, 0.4609, 0.933, 0.2915, 0.6848, 0.2725, 0.6663, 0.3126, 0.6173, 0.3316, 0.6359, 0.2725, 0.6663, 0.2458, 0.6464, 0.2859, 0.5974, 0.3126, 0.6173, 0.2915, 0.6848, 0.2705, 0.7507, 0.256, 0.7531, 0.2725, 0.6663, 0.256, 0.7531, 0.3189, 0.8691, 0.3033, 0.8716, 0.2393, 0.7502, 0.4021, 0.6431, 0.4116, 0.7356, 0.3923, 0.737, 0.3748, 0.6685, 0.2725, 0.6663, 0.256, 0.7531, 0.2393, 0.7502, 0.2458, 0.6464, 0.5553, 0.6405, 0.5574, 0.7461, 0.538, 0.7463, 0.5211, 0.6547, 0.7802, 0.5974, 0.763, 0.6614, 0.7447, 0.6618, 0.745, 0.5982, 0.3316, 0.858, 0.3234, 0.975, 0.3089, 0.976, 0.3189, 0.8691, 0.763, 0.6614, 0.7802, 0.7887, 0.7619, 0.789, 0.7447, 0.6618, 0.5574, 0.7461, 0.5158, 0.8824, 0.4972, 0.8768, 0.538, 0.7463, 0.2705, 0.7507, 0.3316, 0.858, 0.3189, 0.8691, 0.256, 0.7531, 0.4116, 0.7356, 0.3493, 0.8625, 0.3316, 0.8546, 0.3923, 0.737, 0.4907, 0.919, 0.4723, 0.925, 0.4609, 0.9093, 0.4723, 0.8936, 0.4907, 0.8996, 0.3493, 0.8625, 0.3626, 0.9713, 0.3434, 0.974, 0.3316, 0.8546, 0.3189, 0.8691, 0.3089, 0.976, 0.2923, 0.9723, 0.3033, 0.8716, 0.7802, 0.7887, 0.7728, 0.9051, 0.7544, 0.9055, 0.7619, 0.789, 0.5158, 0.8824, 0.5208, 0.9838, 0.5015, 0.9849, 0.4972, 0.8768, 0.7074, 0.6385, 0.7049, 0.5974, 0.7422, 0.598, 0.7447, 0.639, 0.5574, 0.6484, 0.5949, 0.5974, 0.6243, 0.6197, 0.5868, 0.6707, 0.449, 0.9881, 0.449, 0.9502, 0.4863, 0.9502, 0.4863, 0.9881, 0.5878, 0.9512, 0.5574, 0.934, 0.5574, 0.899, 0.5878, 0.8946, 0.6066, 0.9269, 0.4472, 0.683, 0.4116, 0.6311, 0.4359, 0.611, 0.4715, 0.6628, 0.4715, 0.6628, 0.4359, 0.611, 0.4617, 0.5974, 0.4972, 0.6493, 0.6519, 0.6116, 0.6842, 0.5977, 0.692, 0.7029, 0.6772, 0.6985, 0.4557, 0.7568, 0.4711, 0.7575, 0.4749, 0.8157, 0.4614, 0.8095, 0.5574, 0.6484, 0.5868, 0.6707, 0.604, 0.7549, 0.5847, 0.7556, 0.4715, 0.6628, 0.4972, 0.6493, 0.4711, 0.7575, 0.4557, 0.7568, 0.7074, 0.6385, 0.7447, 0.639, 0.7095, 0.7568, 0.692, 0.7632, 0.6243, 0.5974, 0.6519, 0.6116, 0.6772, 0.6985, 0.6629, 0.6911, 0.4486, 0.7987, 0.4614, 0.8095, 0.4276, 0.8936, 0.4116, 0.893, 0.6629, 0.6911, 0.6772, 0.6985, 0.6595, 0.7359, 0.6452, 0.7286, 0.692, 0.7632, 0.7095, 0.7568, 0.7348, 0.7995, 0.72, 0.8109, 0.6772, 0.6985, 0.692, 0.7029, 0.6695, 0.7485, 0.6595, 0.7359, 0.5847, 0.7556, 0.604, 0.7549, 0.5912, 0.7963, 0.5742, 0.8055, 0.5873, 0.9766, 0.5688, 0.9826, 0.5574, 0.9669, 0.5688, 0.9512, 0.5873, 0.9572, 0.5742, 0.8055, 0.5912, 0.7963, 0.6243, 0.8946, 0.6051, 0.894, 0.4614, 0.8095, 0.4749, 0.8157, 0.443, 0.8934, 0.4276, 0.8936, 0.6452, 0.7286, 0.6595, 0.7359, 0.6387, 0.8349, 0.6243, 0.8275, 0.72, 0.8109, 0.7348, 0.7995, 0.7447, 0.8923, 0.7268, 0.8978])
me_cylinder_001.update()

# ---- objects
ob_sun = bpy.data.objects.new('Sun', light_sun)
ob_camera = bpy.data.objects.new('Camera', cam_camera)
ob_empty = bpy.data.objects.new('Empty', None)
ob_empty_001 = bpy.data.objects.new('Empty.001', None)
ob_handle = bpy.data.objects.new('Handle', me_cube_001)
ob_bolt = bpy.data.objects.new('Bolt', me_cube_005)
ob_barrel = bpy.data.objects.new('barrel', me_cylinder)
ob_gas = bpy.data.objects.new('Gas', me_cylinder_002)
ob_trigger = bpy.data.objects.new('trigger', me_cube_006)
ob_magazine = bpy.data.objects.new('Magazine', me_cube_007)
ob_round = bpy.data.objects.new('Round', me_cylinder_003)
ob_cylinder = bpy.data.objects.new('Cylinder', me_cylinder_001)
ob_area = bpy.data.objects.new('Area', light_area)

# ---- transforms, parenting, visibility, modifiers, constraints
ob_sun.location = (-0.5959, -0.9437, 0.3152)
ob_sun.rotation_euler = (5.085, -2.404, -8.823)
ob_sun.delta_scale = (2.26, 1.0, 1.0)
ob_camera.location = (-2.499, -2.763, 1.275)
ob_camera.rotation_euler = (1.109, -0.0, -0.6605)
ob_camera.lock_rotations_4d = False
ob_camera.empty_display_type = 'ARROWS'
ob_camera.color = (0.0, 0.0, 0.0, 0.0)
ob_camera.display_type = 'WIRE'
ob_camera.lineart.crease_threshold = 0.0
ob_empty.location = (0.0, 5.0, 0.0)
ob_empty.rotation_euler = (1.574, -0.009168, 0.01824)
ob_empty.empty_display_type = 'IMAGE'
ob_empty.empty_display_size = 5.0
ob_empty_001.location = (-5.231, -1.821, -0.02263)
ob_empty_001.rotation_euler = (1.574, -0.009168, 1.59)
ob_empty_001.empty_display_type = 'IMAGE'
ob_empty_001.empty_display_size = 5.0
ob_handle.location = (0.0, 0.0, 0.0)
_m = ob_handle.modifiers.new('Mirror', 'MIRROR')
_m.use_axis = (False, True, False)
ob_bolt.location = (0.0, 0.0, 0.2498)
ob_bolt.scale = (0.11, 0.11, 0.11)
_m = ob_bolt.modifiers.new('Mirror', 'MIRROR')
_m.use_axis = (False, True, False)
ob_barrel.location = (-1.461, -2.584e-08, 0.1923)
ob_barrel.rotation_euler = (-0.0, 1.571, 0.0)
ob_barrel.scale = (0.06311, 0.06311, 0.06311)
_m = ob_barrel.modifiers.new('Mirror', 'MIRROR')
_m.use_axis = (False, True, False)
ob_gas.location = (-1.112, 1.869e-08, -0.1391)
ob_gas.rotation_euler = (-0.0, 1.571, 0.0)
ob_gas.scale = (0.1515, 0.1515, 0.1515)
ob_trigger.location = (-0.3953, 1.621e-08, -0.1206)
ob_trigger.scale = (-0.01951, -0.01951, -0.01951)
ob_magazine.location = (0.5566, 9.012e-08, -0.6707)
ob_magazine.scale = (0.06012, 0.06012, 0.06012)
_m = ob_magazine.modifiers.new('Mirror', 'MIRROR')
_m.use_axis = (False, True, False)
ob_round.location = (0.4292, 3.238e-08, -0.241)
ob_round.rotation_euler = (-1.571, 1.285, -1.571)
ob_round.scale = (0.0122, 0.0122, 0.0122)
ob_cylinder.location = (-0.889, -0.0569, 0.3291)
ob_cylinder.rotation_euler = (1.571, -0.0, 0.0)
ob_cylinder.scale = (0.1225, 0.1225, 0.1225)
ob_area.location = (-1.631, -0.8854, -0.1035)
ob_area.rotation_euler = (1.573, -0.0, -0.5401)

# ---- collection membership
scene.collection.objects.link(ob_sun)
col_collection.objects.link(ob_camera)
col_collection.objects.link(ob_empty)
col_collection.objects.link(ob_empty_001)
col_collection.objects.link(ob_handle)
col_collection.objects.link(ob_bolt)
col_collection.objects.link(ob_barrel)
col_collection.objects.link(ob_gas)
col_collection.objects.link(ob_trigger)
col_collection.objects.link(ob_magazine)
col_collection.objects.link(ob_round)
col_collection.objects.link(ob_cylinder)
col_collection.objects.link(ob_area)

# ---- scene / render settings (as saved in the file)
scene.camera = ob_camera
scene.frame_start = 1; scene.frame_end = 250; scene.frame_set(1)
scene.render.engine = 'BLENDER_EEVEE_NEXT'
scene.render.bake_bias = 0.0
scene.render.bake_samples = 0
scene.cycles.sampling_pattern = 'TABULATED_SOBOL'
scene.eevee.use_volume_custom_range = False
bpy.context.view_layer.update()
